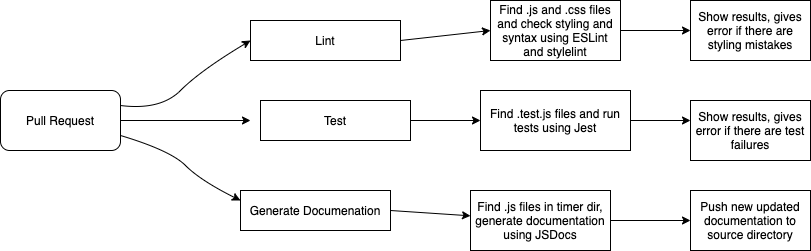

The diagram above was exported from draw.io. Its source (the exported page's mxGraphModel, read from the mxfile embedded in the PNG):
<mxGraphModel dx="864" dy="476" grid="1" gridSize="10" guides="1" tooltips="1" connect="1" arrows="1" fold="1" page="1" pageScale="1" pageWidth="850" pageHeight="1100" math="0" shadow="0">
  <root>
    <mxCell id="0" />
    <mxCell id="1" parent="0" />
    <mxCell id="2" value="Pull Request" style="rounded=1;whiteSpace=wrap;html=1;" vertex="1" parent="1">
      <mxGeometry x="50" y="210" width="120" height="60" as="geometry" />
    </mxCell>
    <mxCell id="4" value="" style="curved=1;endArrow=classic;html=1;exitX=1;exitY=0.25;exitDx=0;exitDy=0;entryX=0;entryY=0.5;entryDx=0;entryDy=0;" edge="1" parent="1" source="2" target="7">
      <mxGeometry width="50" height="50" relative="1" as="geometry">
        <mxPoint x="400" y="320" as="sourcePoint" />
        <mxPoint x="300" y="190" as="targetPoint" />
        <Array as="points">
          <mxPoint x="210" y="230" />
          <mxPoint x="250" y="190" />
        </Array>
      </mxGeometry>
    </mxCell>
    <mxCell id="5" value="" style="endArrow=classic;html=1;exitX=1;exitY=0.5;exitDx=0;exitDy=0;" edge="1" parent="1" source="2">
      <mxGeometry width="50" height="50" relative="1" as="geometry">
        <mxPoint x="400" y="320" as="sourcePoint" />
        <mxPoint x="300" y="240" as="targetPoint" />
      </mxGeometry>
    </mxCell>
    <mxCell id="6" value="" style="curved=1;endArrow=classic;html=1;exitX=1;exitY=0.75;exitDx=0;exitDy=0;entryX=0;entryY=0.25;entryDx=0;entryDy=0;" edge="1" parent="1" source="2" target="9">
      <mxGeometry width="50" height="50" relative="1" as="geometry">
        <mxPoint x="220" y="270" as="sourcePoint" />
        <mxPoint x="290" y="300" as="targetPoint" />
        <Array as="points">
          <mxPoint x="220" y="270" />
          <mxPoint x="250" y="300" />
        </Array>
      </mxGeometry>
    </mxCell>
    <mxCell id="7" value="Lint" style="rounded=0;whiteSpace=wrap;html=1;" vertex="1" parent="1">
      <mxGeometry x="300" y="140" width="150" height="40" as="geometry" />
    </mxCell>
    <mxCell id="8" value="Test" style="rounded=0;whiteSpace=wrap;html=1;" vertex="1" parent="1">
      <mxGeometry x="310" y="220" width="150" height="40" as="geometry" />
    </mxCell>
    <mxCell id="9" value="Generate Documenation" style="rounded=0;whiteSpace=wrap;html=1;" vertex="1" parent="1">
      <mxGeometry x="290" y="310" width="150" height="40" as="geometry" />
    </mxCell>
    <mxCell id="10" value="" style="endArrow=classic;html=1;exitX=1;exitY=0.5;exitDx=0;exitDy=0;entryX=0;entryY=0.5;entryDx=0;entryDy=0;" edge="1" parent="1" source="7" target="14">
      <mxGeometry width="50" height="50" relative="1" as="geometry">
        <mxPoint x="500" y="230" as="sourcePoint" />
        <mxPoint x="540" y="190" as="targetPoint" />
      </mxGeometry>
    </mxCell>
    <mxCell id="11" value="" style="endArrow=classic;html=1;exitX=1;exitY=0.5;exitDx=0;exitDy=0;" edge="1" parent="1" source="8">
      <mxGeometry width="50" height="50" relative="1" as="geometry">
        <mxPoint x="470" y="200" as="sourcePoint" />
        <mxPoint x="530" y="240" as="targetPoint" />
      </mxGeometry>
    </mxCell>
    <mxCell id="12" value="" style="endArrow=classic;html=1;exitX=1;exitY=0.5;exitDx=0;exitDy=0;" edge="1" parent="1" source="9" target="13">
      <mxGeometry width="50" height="50" relative="1" as="geometry">
        <mxPoint x="480" y="210" as="sourcePoint" />
        <mxPoint x="530" y="300" as="targetPoint" />
      </mxGeometry>
    </mxCell>
    <mxCell id="13" value="Find .js files in timer dir, generate documentation using JSDocs" style="rounded=0;whiteSpace=wrap;html=1;" vertex="1" parent="1">
      <mxGeometry x="520" y="310" width="140" height="60" as="geometry" />
    </mxCell>
    <mxCell id="14" value="Find .js and .css files and check styling and syntax using ESLint and stylelint" style="rounded=0;whiteSpace=wrap;html=1;" vertex="1" parent="1">
      <mxGeometry x="540" y="120" width="130" height="60" as="geometry" />
    </mxCell>
    <mxCell id="15" value="Find .test.js files and run tests using Jest" style="rounded=0;whiteSpace=wrap;html=1;" vertex="1" parent="1">
      <mxGeometry x="530" y="210" width="150" height="60" as="geometry" />
    </mxCell>
    <mxCell id="16" value="" style="endArrow=classic;html=1;exitX=1;exitY=0.5;exitDx=0;exitDy=0;" edge="1" parent="1" source="15">
      <mxGeometry width="50" height="50" relative="1" as="geometry">
        <mxPoint x="670" y="270" as="sourcePoint" />
        <mxPoint x="740" y="240" as="targetPoint" />
      </mxGeometry>
    </mxCell>
    <mxCell id="17" value="" style="endArrow=classic;html=1;exitX=1;exitY=0.5;exitDx=0;exitDy=0;entryX=0;entryY=0.5;entryDx=0;entryDy=0;" edge="1" parent="1" source="13" target="21">
      <mxGeometry width="50" height="50" relative="1" as="geometry">
        <mxPoint x="670" y="270" as="sourcePoint" />
        <mxPoint x="730" y="340" as="targetPoint" />
      </mxGeometry>
    </mxCell>
    <mxCell id="18" value="" style="endArrow=classic;html=1;exitX=1;exitY=0.5;exitDx=0;exitDy=0;" edge="1" parent="1" source="14" target="19">
      <mxGeometry width="50" height="50" relative="1" as="geometry">
        <mxPoint x="670" y="270" as="sourcePoint" />
        <mxPoint x="730" y="150" as="targetPoint" />
      </mxGeometry>
    </mxCell>
    <mxCell id="19" value="Show results, gives error if there are styling mistakes" style="rounded=0;whiteSpace=wrap;html=1;" vertex="1" parent="1">
      <mxGeometry x="740" y="120" width="120" height="60" as="geometry" />
    </mxCell>
    <mxCell id="20" value="Show results, gives error if there are test failures" style="rounded=0;whiteSpace=wrap;html=1;" vertex="1" parent="1">
      <mxGeometry x="740" y="220" width="120" height="60" as="geometry" />
    </mxCell>
    <mxCell id="21" value="Push new updated documentation to source directory" style="rounded=0;whiteSpace=wrap;html=1;" vertex="1" parent="1">
      <mxGeometry x="740" y="310" width="120" height="60" as="geometry" />
    </mxCell>
  </root>
</mxGraphModel>